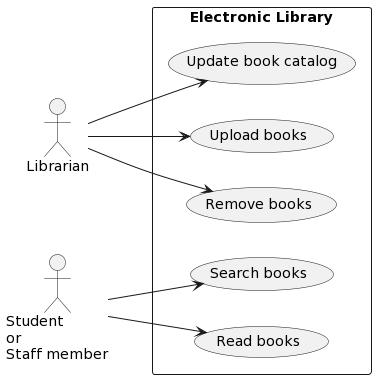

The diagram above was rendered by PlantUML. Its source (embedded in the PNG):
@startuml
left to right direction
actor "Librarian" as librarian
actor "Student\nor\nStaff member" as student
rectangle "Electronic Library" {
  usecase "Update book catalog" as UC1
  usecase "Upload books" as UC2
  usecase "Remove books" as UC3
  usecase "Search books" as UC4
  usecase "Read books" as UC5
}

librarian --> UC1
librarian --> UC2
librarian --> UC3

student --> UC4
student --> UC5
@enduml